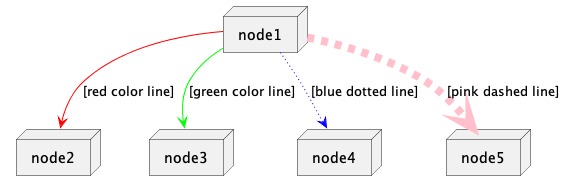

The diagram above was rendered by PlantUML. Its source (embedded in the PNG):
@startuml

node node1
node node2
node node3
node node4
node node5

node1 -[#red]-> node2 : [red color line]
node1 -[#00ff00]-> node3  : [green color line]
node1 -[#blue,dotted]-> node4 : [blue dotted line]
node1 -[#pink,dashed,thickness=8]-> node5 : [pink dashed line]

@enduml